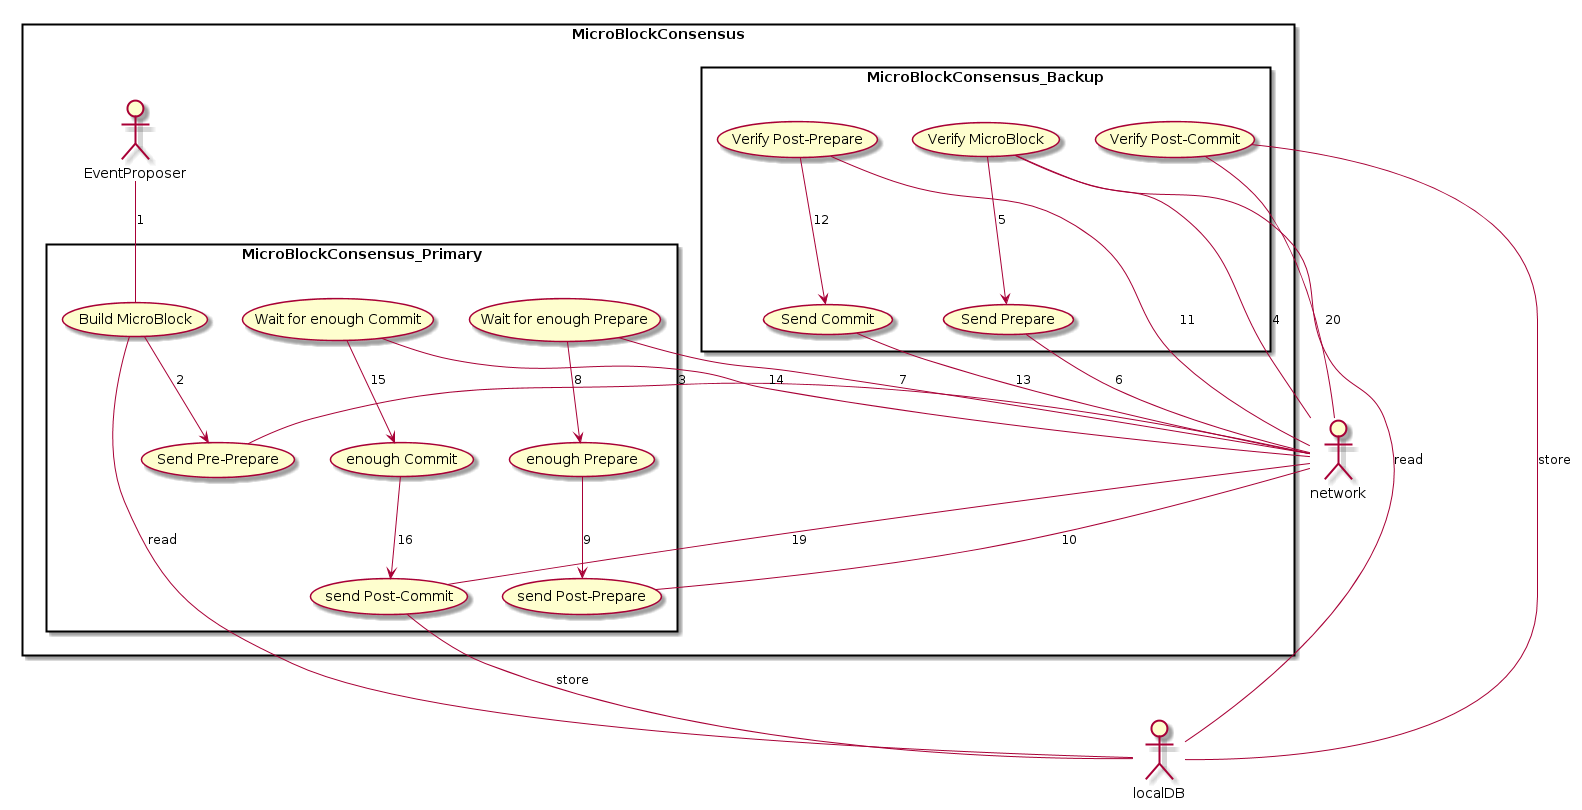

The diagram above was rendered by PlantUML. Its source (embedded in the PNG):
@startuml
'left to right direction
'skinparam packageStyle rectangle
actor network
actor localDB

rectangle MicroBlockConsensus{
actor EventProposer

rectangle MicroBlockConsensus_Primary {
  EventProposer -- (Build MicroBlock) : 1
  localDB -left- (Build MicroBlock) : read

  (Build MicroBlock) --> (Send Pre-Prepare) : 2
  (Send Pre-Prepare) -- network : 3

  network -- (Wait for enough Prepare) : 7
  (Wait for enough Prepare) --> (enough Prepare) : 8
  (enough Prepare) --> (send Post-Prepare) : 9
  (send Post-Prepare) -- network : 10

  network -- (Wait for enough Commit) : 14
  (Wait for enough Commit) --> (enough Commit) : 15
  (enough Commit) --> (send Post-Commit) : 16
  (send Post-Commit) -- network : 19
  localDB -left- (send Post-Commit) : store
}

rectangle MicroBlockConsensus_Backup {
  network -- (Verify MicroBlock) : 4
  localDB -left- (Verify MicroBlock) : read

  (Verify MicroBlock) --> (Send Prepare) : 5
  (Send Prepare) -- network : 6

  network -- (Verify Post-Prepare) : 11
  (Verify Post-Prepare) --> (Send Commit) : 12
  (Send Commit) -- network : 13

  network -- (Verify Post-Commit) : 20
  localDB -left- (Verify Post-Commit) : store
}


}

@enduml